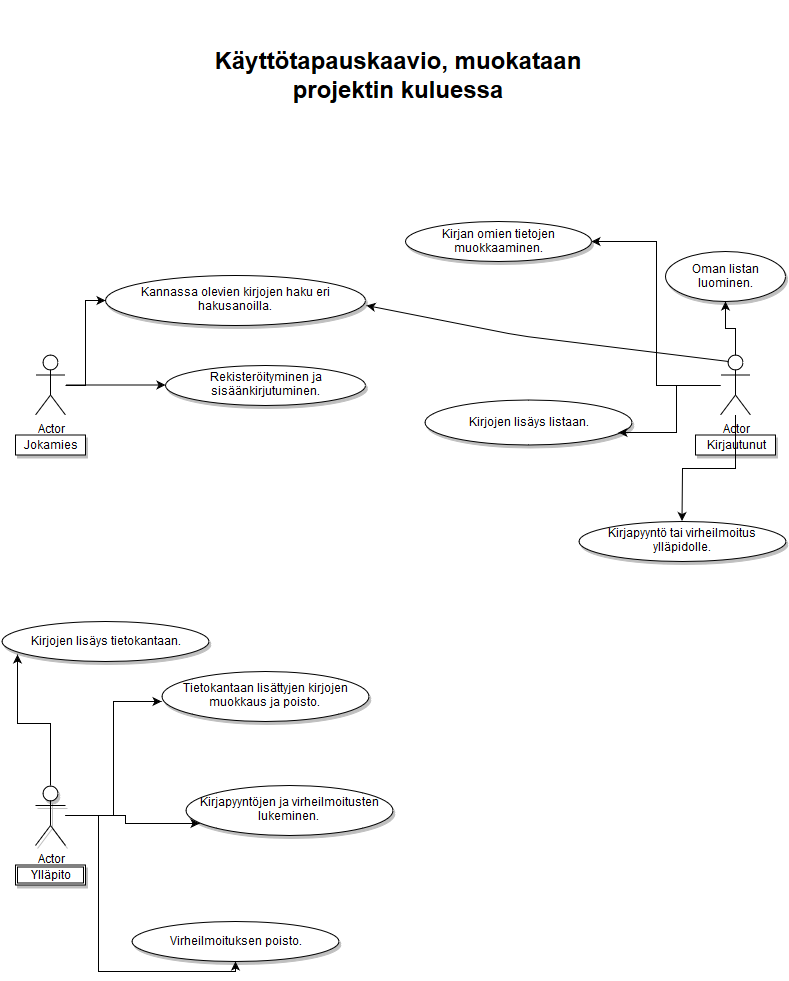

The diagram above was exported from draw.io. Its source (the exported page's mxGraphModel, read from the mxfile embedded in the PNG):
<mxGraphModel dx="1434" dy="914" grid="1" gridSize="10" guides="1" tooltips="1" connect="1" arrows="1" fold="1" page="1" pageScale="1" pageWidth="826" pageHeight="1169" background="#ffffff" math="0">
  <root>
    <mxCell id="0" />
    <mxCell id="1" parent="0" />
    <object label="Actor" jee="" id="5da9faf0e4455ca4-1">
      <mxCell style="shape=umlActor;verticalLabelPosition=bottom;labelBackgroundColor=#ffffff;verticalAlign=top;html=1;direction=east;" vertex="1" parent="1">
        <mxGeometry x="735" y="383.5" width="30" height="60" as="geometry" />
      </mxCell>
    </object>
    <mxCell id="5da9faf0e4455ca4-4" value="Actor" style="shape=umlActor;verticalLabelPosition=bottom;labelBackgroundColor=#ffffff;verticalAlign=top;html=1;" vertex="1" parent="1">
      <mxGeometry x="50" y="383.5" width="30" height="60" as="geometry" />
    </mxCell>
    <mxCell id="5da9faf0e4455ca4-13" value="Jokamies" style="whiteSpace=wrap;html=1;shadow=1;" vertex="1" parent="1">
      <mxGeometry x="30" y="463.5" width="70" height="20" as="geometry" />
    </mxCell>
    <mxCell id="5da9faf0e4455ca4-17" value="Kirjautunut" style="whiteSpace=wrap;html=1;shadow=1;" vertex="1" parent="1">
      <mxGeometry x="710" y="463.5" width="80" height="20" as="geometry" />
    </mxCell>
    <mxCell id="5da9faf0e4455ca4-19" value="Actor" style="shape=umlActor;verticalLabelPosition=bottom;labelBackgroundColor=#ffffff;verticalAlign=top;html=1;shadow=1;" vertex="1" parent="1">
      <mxGeometry x="50" y="814" width="30" height="60" as="geometry" />
    </mxCell>
    <mxCell id="5da9faf0e4455ca4-20" value="Ylläpito" style="shape=ext;double=1;whiteSpace=wrap;html=1;shadow=1;" vertex="1" parent="1">
      <mxGeometry x="30" y="893.5" width="70" height="20" as="geometry" />
    </mxCell>
    <mxCell id="5da9faf0e4455ca4-22" value="Kannassa olevien kirjojen haku eri hakusanoilla.&lt;br&gt;" style="ellipse;whiteSpace=wrap;html=1;shadow=1;" vertex="1" parent="1">
      <mxGeometry x="120" y="303.5" width="260" height="50" as="geometry" />
    </mxCell>
    <mxCell id="5da9faf0e4455ca4-23" value="Rekisteröityminen ja sisäänkirjutuminen.&lt;br&gt;" style="ellipse;whiteSpace=wrap;html=1;shadow=1;" vertex="1" parent="1">
      <mxGeometry x="180" y="393.5" width="200" height="40" as="geometry" />
    </mxCell>
    <mxCell id="5da9faf0e4455ca4-24" value="Kirjan omien tietojen muokkaaminen.&lt;br&gt;" style="ellipse;whiteSpace=wrap;html=1;shadow=1;" vertex="1" parent="1">
      <mxGeometry x="420" y="250" width="186" height="40" as="geometry" />
    </mxCell>
    <mxCell id="5da9faf0e4455ca4-26" value="Oman listan luominen.&lt;br&gt;" style="ellipse;whiteSpace=wrap;html=1;shadow=1;" vertex="1" parent="1">
      <mxGeometry x="680" y="280" width="120" height="50" as="geometry" />
    </mxCell>
    <mxCell id="5da9faf0e4455ca4-27" value="Kirjapyyntö tai virheilmoitus ylläpidolle.&lt;br&gt;" style="ellipse;whiteSpace=wrap;html=1;shadow=1;" vertex="1" parent="1">
      <mxGeometry x="593" y="549.5" width="207" height="40" as="geometry" />
    </mxCell>
    <mxCell id="5da9faf0e4455ca4-28" value="Kirjojen lisäys tietokantaan.&lt;br&gt;" style="ellipse;whiteSpace=wrap;html=1;shadow=1;" vertex="1" parent="1">
      <mxGeometry x="16" y="649.5" width="207" height="40" as="geometry" />
    </mxCell>
    <mxCell id="5da9faf0e4455ca4-29" value="Kirjapyyntöjen ja virheilmoitusten lukeminen.&lt;br&gt;" style="ellipse;whiteSpace=wrap;html=1;shadow=1;" vertex="1" parent="1">
      <mxGeometry x="200" y="813.5" width="207" height="50" as="geometry" />
    </mxCell>
    <mxCell id="5da9faf0e4455ca4-30" value="Virheilmoituksen poisto.&lt;br&gt;" style="ellipse;whiteSpace=wrap;html=1;shadow=1;" vertex="1" parent="1">
      <mxGeometry x="146" y="949.5" width="207" height="40" as="geometry" />
    </mxCell>
    <mxCell id="5da9faf0e4455ca4-31" value="Tietokantaan lisättyjen kirjojen muokkaus ja poisto.&lt;br&gt;" style="ellipse;whiteSpace=wrap;html=1;shadow=1;" vertex="1" parent="1">
      <mxGeometry x="176" y="699.5" width="207" height="50" as="geometry" />
    </mxCell>
    <mxCell id="5da9faf0e4455ca4-32" value="&lt;h1&gt;Käyttötapauskaavio, muokataan projektin kuluessa&lt;/h1&gt;" style="text;html=1;strokeColor=none;fillColor=none;align=center;verticalAlign=middle;whiteSpace=wrap;overflow=hidden;shadow=1;" vertex="1" parent="1">
      <mxGeometry x="219" y="30" width="387" height="150" as="geometry" />
    </mxCell>
    <mxCell id="5da9faf0e4455ca4-35" style="edgeStyle=orthogonalEdgeStyle;rounded=0;html=1;entryX=0;entryY=0.5;" edge="1" parent="1" source="5da9faf0e4455ca4-4" target="5da9faf0e4455ca4-22">
      <mxGeometry relative="1" as="geometry" />
    </mxCell>
    <mxCell id="5da9faf0e4455ca4-36" style="edgeStyle=orthogonalEdgeStyle;rounded=0;html=1;" edge="1" parent="1" source="5da9faf0e4455ca4-4" target="5da9faf0e4455ca4-23">
      <mxGeometry relative="1" as="geometry" />
    </mxCell>
    <mxCell id="5da9faf0e4455ca4-37" style="edgeStyle=orthogonalEdgeStyle;rounded=0;html=1;entryX=1;entryY=0.5;" edge="1" parent="1" source="5da9faf0e4455ca4-1" target="5da9faf0e4455ca4-24">
      <mxGeometry relative="1" as="geometry" />
    </mxCell>
    <mxCell id="5da9faf0e4455ca4-25" value="Kirjojen lisäys listaan.&lt;br&gt;" style="ellipse;whiteSpace=wrap;html=1;shadow=1;" vertex="1" parent="1">
      <mxGeometry x="439" y="428.5" width="207" height="45" as="geometry" />
    </mxCell>
    <mxCell id="5da9faf0e4455ca4-42" style="edgeStyle=orthogonalEdgeStyle;rounded=0;html=1;entryX=0.938;entryY=0.722;entryPerimeter=0;" edge="1" parent="1" source="5da9faf0e4455ca4-1" target="5da9faf0e4455ca4-25">
      <mxGeometry relative="1" as="geometry" />
    </mxCell>
    <mxCell id="5da9faf0e4455ca4-43" style="edgeStyle=orthogonalEdgeStyle;rounded=0;html=1;" edge="1" parent="1" source="5da9faf0e4455ca4-1" target="5da9faf0e4455ca4-27">
      <mxGeometry relative="1" as="geometry" />
    </mxCell>
    <mxCell id="5da9faf0e4455ca4-45" style="edgeStyle=orthogonalEdgeStyle;rounded=0;html=1;" edge="1" parent="1" source="5da9faf0e4455ca4-1" target="5da9faf0e4455ca4-26">
      <mxGeometry relative="1" as="geometry" />
    </mxCell>
    <mxCell id="5da9faf0e4455ca4-46" style="edgeStyle=orthogonalEdgeStyle;rounded=0;html=1;entryX=0.075;entryY=0.829;entryPerimeter=0;" edge="1" parent="1" source="5da9faf0e4455ca4-19" target="5da9faf0e4455ca4-28">
      <mxGeometry relative="1" as="geometry" />
    </mxCell>
    <mxCell id="5da9faf0e4455ca4-47" style="edgeStyle=orthogonalEdgeStyle;rounded=0;html=1;entryX=0.002;entryY=0.613;entryPerimeter=0;" edge="1" parent="1" source="5da9faf0e4455ca4-19" target="5da9faf0e4455ca4-31">
      <mxGeometry relative="1" as="geometry" />
    </mxCell>
    <mxCell id="5da9faf0e4455ca4-48" style="edgeStyle=orthogonalEdgeStyle;rounded=0;html=1;entryX=0.068;entryY=0.767;entryPerimeter=0;" edge="1" parent="1" source="5da9faf0e4455ca4-19" target="5da9faf0e4455ca4-29">
      <mxGeometry relative="1" as="geometry" />
    </mxCell>
    <mxCell id="5da9faf0e4455ca4-49" style="edgeStyle=orthogonalEdgeStyle;rounded=0;html=1;entryX=0.5;entryY=1;" edge="1" parent="1" source="5da9faf0e4455ca4-19" target="5da9faf0e4455ca4-30">
      <mxGeometry relative="1" as="geometry" />
    </mxCell>
    <mxCell id="5da9faf0e4455ca4-58" value="" style="endArrow=classic;html=1;exitX=0.25;exitY=0.1;exitPerimeter=0;entryX=1.003;entryY=0.617;entryPerimeter=0;" edge="1" parent="1" source="5da9faf0e4455ca4-1" target="5da9faf0e4455ca4-22">
      <mxGeometry width="50" height="50" relative="1" as="geometry">
        <mxPoint x="503" y="394" as="sourcePoint" />
        <mxPoint x="553" y="344" as="targetPoint" />
        <Array as="points">
          <mxPoint x="533" y="364" />
        </Array>
      </mxGeometry>
    </mxCell>
  </root>
</mxGraphModel>